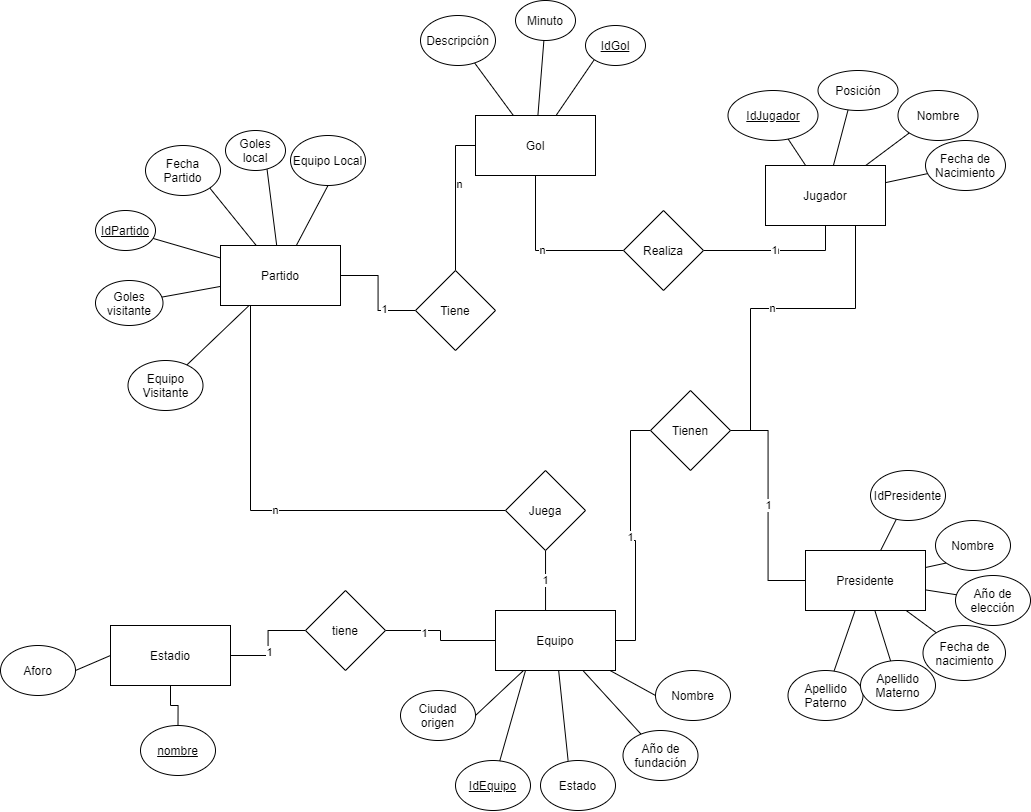

The diagram above was exported from draw.io. Its source (the exported page's mxGraphModel, read from the mxfile embedded in the PNG):
<mxGraphModel dx="2333" dy="1967" grid="1" gridSize="10" guides="1" tooltips="1" connect="1" arrows="1" fold="1" page="1" pageScale="1" pageWidth="850" pageHeight="1100" math="0" shadow="0" extFonts="Permanent Marker^https://fonts.googleapis.com/css?family=Permanent+Marker">
  <root>
    <mxCell id="0" />
    <mxCell id="1" parent="0" />
    <mxCell id="OdNlM5eGovoSQa8L_nwy-48" value="n" style="edgeStyle=orthogonalEdgeStyle;rounded=0;orthogonalLoop=1;jettySize=auto;html=1;entryX=1;entryY=0.5;entryDx=0;entryDy=0;endArrow=none;endFill=0;" parent="1" source="OdNlM5eGovoSQa8L_nwy-1" target="OdNlM5eGovoSQa8L_nwy-47" edge="1">
      <mxGeometry relative="1" as="geometry">
        <Array as="points">
          <mxPoint x="610" y="258" />
          <mxPoint x="505" y="258" />
          <mxPoint x="505" y="380" />
        </Array>
      </mxGeometry>
    </mxCell>
    <mxCell id="OdNlM5eGovoSQa8L_nwy-74" style="edgeStyle=none;orthogonalLoop=1;jettySize=auto;html=1;endArrow=none;" parent="1" source="OdNlM5eGovoSQa8L_nwy-1" target="OdNlM5eGovoSQa8L_nwy-6" edge="1">
      <mxGeometry relative="1" as="geometry" />
    </mxCell>
    <mxCell id="OdNlM5eGovoSQa8L_nwy-75" style="edgeStyle=none;orthogonalLoop=1;jettySize=auto;html=1;entryX=0.379;entryY=0.96;entryDx=0;entryDy=0;entryPerimeter=0;endArrow=none;" parent="1" source="OdNlM5eGovoSQa8L_nwy-1" target="OdNlM5eGovoSQa8L_nwy-9" edge="1">
      <mxGeometry relative="1" as="geometry" />
    </mxCell>
    <mxCell id="OdNlM5eGovoSQa8L_nwy-76" style="edgeStyle=none;orthogonalLoop=1;jettySize=auto;html=1;entryX=0;entryY=1;entryDx=0;entryDy=0;endArrow=none;" parent="1" source="OdNlM5eGovoSQa8L_nwy-1" target="OdNlM5eGovoSQa8L_nwy-7" edge="1">
      <mxGeometry relative="1" as="geometry" />
    </mxCell>
    <mxCell id="OdNlM5eGovoSQa8L_nwy-77" style="edgeStyle=none;orthogonalLoop=1;jettySize=auto;html=1;endArrow=none;" parent="1" source="OdNlM5eGovoSQa8L_nwy-1" target="OdNlM5eGovoSQa8L_nwy-8" edge="1">
      <mxGeometry relative="1" as="geometry" />
    </mxCell>
    <mxCell id="OdNlM5eGovoSQa8L_nwy-1" value="Jugador" style="rounded=0;whiteSpace=wrap;html=1;" parent="1" vertex="1">
      <mxGeometry x="520" y="115" width="120" height="60" as="geometry" />
    </mxCell>
    <mxCell id="OdNlM5eGovoSQa8L_nwy-65" style="edgeStyle=none;orthogonalLoop=1;jettySize=auto;html=1;entryX=0.5;entryY=1;entryDx=0;entryDy=0;endArrow=none;" parent="1" source="OdNlM5eGovoSQa8L_nwy-2" target="OdNlM5eGovoSQa8L_nwy-20" edge="1">
      <mxGeometry relative="1" as="geometry" />
    </mxCell>
    <mxCell id="OdNlM5eGovoSQa8L_nwy-66" style="edgeStyle=none;orthogonalLoop=1;jettySize=auto;html=1;entryX=0.693;entryY=0.975;entryDx=0;entryDy=0;entryPerimeter=0;endArrow=none;" parent="1" source="OdNlM5eGovoSQa8L_nwy-2" target="OdNlM5eGovoSQa8L_nwy-18" edge="1">
      <mxGeometry relative="1" as="geometry" />
    </mxCell>
    <mxCell id="OdNlM5eGovoSQa8L_nwy-67" style="edgeStyle=none;orthogonalLoop=1;jettySize=auto;html=1;entryX=1;entryY=1;entryDx=0;entryDy=0;endArrow=none;" parent="1" source="OdNlM5eGovoSQa8L_nwy-2" target="OdNlM5eGovoSQa8L_nwy-17" edge="1">
      <mxGeometry relative="1" as="geometry" />
    </mxCell>
    <mxCell id="OdNlM5eGovoSQa8L_nwy-68" style="edgeStyle=none;orthogonalLoop=1;jettySize=auto;html=1;endArrow=none;" parent="1" source="OdNlM5eGovoSQa8L_nwy-2" target="OdNlM5eGovoSQa8L_nwy-16" edge="1">
      <mxGeometry relative="1" as="geometry" />
    </mxCell>
    <mxCell id="OdNlM5eGovoSQa8L_nwy-69" style="edgeStyle=none;orthogonalLoop=1;jettySize=auto;html=1;endArrow=none;" parent="1" source="OdNlM5eGovoSQa8L_nwy-2" target="OdNlM5eGovoSQa8L_nwy-19" edge="1">
      <mxGeometry relative="1" as="geometry" />
    </mxCell>
    <mxCell id="OdNlM5eGovoSQa8L_nwy-70" style="edgeStyle=none;orthogonalLoop=1;jettySize=auto;html=1;endArrow=none;" parent="1" source="OdNlM5eGovoSQa8L_nwy-2" target="OdNlM5eGovoSQa8L_nwy-21" edge="1">
      <mxGeometry relative="1" as="geometry" />
    </mxCell>
    <mxCell id="HtbAghu7q7MqYrRajIFV-15" style="edgeStyle=orthogonalEdgeStyle;rounded=0;orthogonalLoop=1;jettySize=auto;html=1;endArrow=none;endFill=0;" edge="1" parent="1" source="OdNlM5eGovoSQa8L_nwy-2" target="HtbAghu7q7MqYrRajIFV-14">
      <mxGeometry relative="1" as="geometry" />
    </mxCell>
    <mxCell id="HtbAghu7q7MqYrRajIFV-17" value="1" style="edgeLabel;html=1;align=center;verticalAlign=middle;resizable=0;points=[];" vertex="1" connectable="0" parent="HtbAghu7q7MqYrRajIFV-15">
      <mxGeometry x="0.4291" y="2" relative="1" as="geometry">
        <mxPoint as="offset" />
      </mxGeometry>
    </mxCell>
    <mxCell id="OdNlM5eGovoSQa8L_nwy-2" value="Partido" style="rounded=0;whiteSpace=wrap;html=1;" parent="1" vertex="1">
      <mxGeometry x="-25" y="195" width="120" height="60" as="geometry" />
    </mxCell>
    <mxCell id="OdNlM5eGovoSQa8L_nwy-71" style="edgeStyle=none;orthogonalLoop=1;jettySize=auto;html=1;endArrow=none;" parent="1" source="OdNlM5eGovoSQa8L_nwy-3" target="OdNlM5eGovoSQa8L_nwy-24" edge="1">
      <mxGeometry relative="1" as="geometry" />
    </mxCell>
    <mxCell id="OdNlM5eGovoSQa8L_nwy-72" style="edgeStyle=none;orthogonalLoop=1;jettySize=auto;html=1;endArrow=none;" parent="1" source="OdNlM5eGovoSQa8L_nwy-3" target="OdNlM5eGovoSQa8L_nwy-23" edge="1">
      <mxGeometry relative="1" as="geometry" />
    </mxCell>
    <mxCell id="OdNlM5eGovoSQa8L_nwy-73" style="edgeStyle=none;orthogonalLoop=1;jettySize=auto;html=1;entryX=0;entryY=1;entryDx=0;entryDy=0;endArrow=none;" parent="1" source="OdNlM5eGovoSQa8L_nwy-3" target="OdNlM5eGovoSQa8L_nwy-22" edge="1">
      <mxGeometry relative="1" as="geometry" />
    </mxCell>
    <mxCell id="OdNlM5eGovoSQa8L_nwy-3" value="Gol" style="rounded=0;whiteSpace=wrap;html=1;" parent="1" vertex="1">
      <mxGeometry x="230" y="65" width="120" height="60" as="geometry" />
    </mxCell>
    <mxCell id="OdNlM5eGovoSQa8L_nwy-54" style="edgeStyle=none;orthogonalLoop=1;jettySize=auto;html=1;entryX=1;entryY=0.5;entryDx=0;entryDy=0;endArrow=none;" parent="1" source="OdNlM5eGovoSQa8L_nwy-4" target="OdNlM5eGovoSQa8L_nwy-15" edge="1">
      <mxGeometry relative="1" as="geometry" />
    </mxCell>
    <mxCell id="OdNlM5eGovoSQa8L_nwy-55" style="edgeStyle=none;orthogonalLoop=1;jettySize=auto;html=1;endArrow=none;exitX=0;exitY=0.5;exitDx=0;exitDy=0;entryX=1;entryY=0.5;entryDx=0;entryDy=0;" parent="1" source="HtbAghu7q7MqYrRajIFV-2" target="OdNlM5eGovoSQa8L_nwy-13" edge="1">
      <mxGeometry relative="1" as="geometry">
        <mxPoint x="-200" y="585" as="targetPoint" />
      </mxGeometry>
    </mxCell>
    <mxCell id="OdNlM5eGovoSQa8L_nwy-56" style="edgeStyle=none;orthogonalLoop=1;jettySize=auto;html=1;entryX=0.368;entryY=0;entryDx=0;entryDy=0;entryPerimeter=0;endArrow=none;" parent="1" source="OdNlM5eGovoSQa8L_nwy-4" target="OdNlM5eGovoSQa8L_nwy-12" edge="1">
      <mxGeometry relative="1" as="geometry" />
    </mxCell>
    <mxCell id="OdNlM5eGovoSQa8L_nwy-57" style="edgeStyle=none;orthogonalLoop=1;jettySize=auto;html=1;endArrow=none;" parent="1" source="OdNlM5eGovoSQa8L_nwy-4" target="OdNlM5eGovoSQa8L_nwy-14" edge="1">
      <mxGeometry relative="1" as="geometry" />
    </mxCell>
    <mxCell id="OdNlM5eGovoSQa8L_nwy-58" style="edgeStyle=none;orthogonalLoop=1;jettySize=auto;html=1;entryX=0;entryY=0.5;entryDx=0;entryDy=0;endArrow=none;" parent="1" source="OdNlM5eGovoSQa8L_nwy-4" target="OdNlM5eGovoSQa8L_nwy-11" edge="1">
      <mxGeometry relative="1" as="geometry" />
    </mxCell>
    <mxCell id="HtbAghu7q7MqYrRajIFV-10" style="edgeStyle=orthogonalEdgeStyle;rounded=0;orthogonalLoop=1;jettySize=auto;html=1;endArrow=none;endFill=0;" edge="1" parent="1" source="OdNlM5eGovoSQa8L_nwy-4" target="HtbAghu7q7MqYrRajIFV-9">
      <mxGeometry relative="1" as="geometry" />
    </mxCell>
    <mxCell id="HtbAghu7q7MqYrRajIFV-12" value="1" style="edgeLabel;html=1;align=center;verticalAlign=middle;resizable=0;points=[];" vertex="1" connectable="0" parent="HtbAghu7q7MqYrRajIFV-10">
      <mxGeometry x="0.3667" y="2" relative="1" as="geometry">
        <mxPoint as="offset" />
      </mxGeometry>
    </mxCell>
    <mxCell id="OdNlM5eGovoSQa8L_nwy-4" value="Equipo" style="rounded=0;whiteSpace=wrap;html=1;" parent="1" vertex="1">
      <mxGeometry x="250" y="560" width="120" height="60" as="geometry" />
    </mxCell>
    <mxCell id="OdNlM5eGovoSQa8L_nwy-50" value="1" style="edgeStyle=orthogonalEdgeStyle;rounded=0;orthogonalLoop=1;jettySize=auto;html=1;entryX=1;entryY=0.5;entryDx=0;entryDy=0;endArrow=none;endFill=0;" parent="1" source="OdNlM5eGovoSQa8L_nwy-5" target="OdNlM5eGovoSQa8L_nwy-47" edge="1">
      <mxGeometry relative="1" as="geometry" />
    </mxCell>
    <mxCell id="OdNlM5eGovoSQa8L_nwy-59" style="edgeStyle=none;orthogonalLoop=1;jettySize=auto;html=1;endArrow=none;" parent="1" source="OdNlM5eGovoSQa8L_nwy-5" target="OdNlM5eGovoSQa8L_nwy-27" edge="1">
      <mxGeometry relative="1" as="geometry" />
    </mxCell>
    <mxCell id="OdNlM5eGovoSQa8L_nwy-60" style="edgeStyle=none;orthogonalLoop=1;jettySize=auto;html=1;entryX=0;entryY=1;entryDx=0;entryDy=0;endArrow=none;" parent="1" source="OdNlM5eGovoSQa8L_nwy-5" target="OdNlM5eGovoSQa8L_nwy-28" edge="1">
      <mxGeometry relative="1" as="geometry" />
    </mxCell>
    <mxCell id="OdNlM5eGovoSQa8L_nwy-61" style="edgeStyle=none;orthogonalLoop=1;jettySize=auto;html=1;endArrow=none;" parent="1" source="OdNlM5eGovoSQa8L_nwy-5" target="OdNlM5eGovoSQa8L_nwy-32" edge="1">
      <mxGeometry relative="1" as="geometry" />
    </mxCell>
    <mxCell id="OdNlM5eGovoSQa8L_nwy-62" style="edgeStyle=none;orthogonalLoop=1;jettySize=auto;html=1;endArrow=none;" parent="1" source="OdNlM5eGovoSQa8L_nwy-5" target="OdNlM5eGovoSQa8L_nwy-31" edge="1">
      <mxGeometry relative="1" as="geometry" />
    </mxCell>
    <mxCell id="OdNlM5eGovoSQa8L_nwy-63" style="edgeStyle=none;orthogonalLoop=1;jettySize=auto;html=1;endArrow=none;" parent="1" source="OdNlM5eGovoSQa8L_nwy-5" target="OdNlM5eGovoSQa8L_nwy-30" edge="1">
      <mxGeometry relative="1" as="geometry" />
    </mxCell>
    <mxCell id="OdNlM5eGovoSQa8L_nwy-64" style="edgeStyle=none;orthogonalLoop=1;jettySize=auto;html=1;endArrow=none;" parent="1" source="OdNlM5eGovoSQa8L_nwy-5" target="OdNlM5eGovoSQa8L_nwy-29" edge="1">
      <mxGeometry relative="1" as="geometry" />
    </mxCell>
    <mxCell id="OdNlM5eGovoSQa8L_nwy-5" value="Presidente" style="rounded=0;whiteSpace=wrap;html=1;" parent="1" vertex="1">
      <mxGeometry x="560" y="500" width="120" height="60" as="geometry" />
    </mxCell>
    <mxCell id="OdNlM5eGovoSQa8L_nwy-6" value="IdJugador" style="ellipse;whiteSpace=wrap;html=1;fontStyle=4" parent="1" vertex="1">
      <mxGeometry x="482.5" y="40" width="90" height="50" as="geometry" />
    </mxCell>
    <mxCell id="OdNlM5eGovoSQa8L_nwy-7" value="Nombre" style="ellipse;whiteSpace=wrap;html=1;" parent="1" vertex="1">
      <mxGeometry x="652.5" y="40" width="80" height="50" as="geometry" />
    </mxCell>
    <mxCell id="OdNlM5eGovoSQa8L_nwy-8" value="Fecha de Nacimiento" style="ellipse;whiteSpace=wrap;html=1;" parent="1" vertex="1">
      <mxGeometry x="680" y="90" width="80" height="50" as="geometry" />
    </mxCell>
    <mxCell id="OdNlM5eGovoSQa8L_nwy-9" value="Posición" style="ellipse;whiteSpace=wrap;html=1;" parent="1" vertex="1">
      <mxGeometry x="572.5" y="20" width="80" height="40" as="geometry" />
    </mxCell>
    <mxCell id="OdNlM5eGovoSQa8L_nwy-10" value="IdEquipo" style="ellipse;whiteSpace=wrap;html=1;fontStyle=4" parent="1" vertex="1">
      <mxGeometry x="210" y="710" width="75" height="50" as="geometry" />
    </mxCell>
    <mxCell id="OdNlM5eGovoSQa8L_nwy-11" value="Nombre" style="ellipse;whiteSpace=wrap;html=1;" parent="1" vertex="1">
      <mxGeometry x="410" y="620" width="75" height="50" as="geometry" />
    </mxCell>
    <mxCell id="OdNlM5eGovoSQa8L_nwy-12" value="Estado" style="ellipse;whiteSpace=wrap;html=1;" parent="1" vertex="1">
      <mxGeometry x="295" y="710" width="75" height="50" as="geometry" />
    </mxCell>
    <mxCell id="OdNlM5eGovoSQa8L_nwy-13" value="Aforo" style="ellipse;whiteSpace=wrap;html=1;" parent="1" vertex="1">
      <mxGeometry x="-245" y="595" width="75" height="50" as="geometry" />
    </mxCell>
    <mxCell id="OdNlM5eGovoSQa8L_nwy-14" value="Año de fundación" style="ellipse;whiteSpace=wrap;html=1;" parent="1" vertex="1">
      <mxGeometry x="377.5" y="680" width="75" height="50" as="geometry" />
    </mxCell>
    <mxCell id="OdNlM5eGovoSQa8L_nwy-15" value="Ciudad origen" style="ellipse;whiteSpace=wrap;html=1;" parent="1" vertex="1">
      <mxGeometry x="155" y="640" width="75" height="50" as="geometry" />
    </mxCell>
    <mxCell id="OdNlM5eGovoSQa8L_nwy-16" value="IdPartido" style="ellipse;whiteSpace=wrap;html=1;fontStyle=4" parent="1" vertex="1">
      <mxGeometry x="-150" y="160" width="60" height="40" as="geometry" />
    </mxCell>
    <mxCell id="OdNlM5eGovoSQa8L_nwy-17" value="Fecha Partido" style="ellipse;whiteSpace=wrap;html=1;" parent="1" vertex="1">
      <mxGeometry x="-100" y="95" width="75" height="50" as="geometry" />
    </mxCell>
    <mxCell id="OdNlM5eGovoSQa8L_nwy-18" value="Goles local" style="ellipse;whiteSpace=wrap;html=1;" parent="1" vertex="1">
      <mxGeometry x="-20" y="80" width="60" height="40" as="geometry" />
    </mxCell>
    <mxCell id="OdNlM5eGovoSQa8L_nwy-19" value="Goles visitante" style="ellipse;whiteSpace=wrap;html=1;" parent="1" vertex="1">
      <mxGeometry x="-150" y="230" width="67.5" height="45" as="geometry" />
    </mxCell>
    <mxCell id="OdNlM5eGovoSQa8L_nwy-20" value="Equipo Local" style="ellipse;whiteSpace=wrap;html=1;" parent="1" vertex="1">
      <mxGeometry x="45" y="85" width="75" height="50" as="geometry" />
    </mxCell>
    <mxCell id="OdNlM5eGovoSQa8L_nwy-21" value="Equipo Visitante" style="ellipse;whiteSpace=wrap;html=1;" parent="1" vertex="1">
      <mxGeometry x="-117.5" y="310" width="75" height="50" as="geometry" />
    </mxCell>
    <mxCell id="OdNlM5eGovoSQa8L_nwy-22" value="IdGol" style="ellipse;whiteSpace=wrap;html=1;fontStyle=4" parent="1" vertex="1">
      <mxGeometry x="340" y="-25" width="60" height="40" as="geometry" />
    </mxCell>
    <mxCell id="OdNlM5eGovoSQa8L_nwy-23" value="Minuto" style="ellipse;whiteSpace=wrap;html=1;" parent="1" vertex="1">
      <mxGeometry x="270" y="-50" width="60" height="40" as="geometry" />
    </mxCell>
    <mxCell id="OdNlM5eGovoSQa8L_nwy-24" value="Descripción" style="ellipse;whiteSpace=wrap;html=1;" parent="1" vertex="1">
      <mxGeometry x="175" y="-35" width="75" height="50" as="geometry" />
    </mxCell>
    <mxCell id="OdNlM5eGovoSQa8L_nwy-27" value="IdPresidente" style="ellipse;whiteSpace=wrap;html=1;" parent="1" vertex="1">
      <mxGeometry x="625" y="420" width="75" height="50" as="geometry" />
    </mxCell>
    <mxCell id="OdNlM5eGovoSQa8L_nwy-28" value="Nombre" style="ellipse;whiteSpace=wrap;html=1;" parent="1" vertex="1">
      <mxGeometry x="690" y="470" width="75" height="50" as="geometry" />
    </mxCell>
    <mxCell id="OdNlM5eGovoSQa8L_nwy-29" value="Apellido Paterno" style="ellipse;whiteSpace=wrap;html=1;" parent="1" vertex="1">
      <mxGeometry x="542.5" y="620" width="75" height="50" as="geometry" />
    </mxCell>
    <mxCell id="OdNlM5eGovoSQa8L_nwy-30" value="Apellido Materno" style="ellipse;whiteSpace=wrap;html=1;" parent="1" vertex="1">
      <mxGeometry x="615" y="610" width="75" height="50" as="geometry" />
    </mxCell>
    <mxCell id="OdNlM5eGovoSQa8L_nwy-31" value="Fecha de nacimiento" style="ellipse;whiteSpace=wrap;html=1;" parent="1" vertex="1">
      <mxGeometry x="677.5" y="575" width="82.5" height="55" as="geometry" />
    </mxCell>
    <mxCell id="OdNlM5eGovoSQa8L_nwy-32" value="Año de elección" style="ellipse;whiteSpace=wrap;html=1;" parent="1" vertex="1">
      <mxGeometry x="710" y="525" width="75" height="50" as="geometry" />
    </mxCell>
    <mxCell id="OdNlM5eGovoSQa8L_nwy-34" style="edgeStyle=orthogonalEdgeStyle;rounded=0;orthogonalLoop=1;jettySize=auto;html=1;exitX=0.5;exitY=1;exitDx=0;exitDy=0;" parent="1" source="OdNlM5eGovoSQa8L_nwy-30" target="OdNlM5eGovoSQa8L_nwy-30" edge="1">
      <mxGeometry relative="1" as="geometry" />
    </mxCell>
    <mxCell id="OdNlM5eGovoSQa8L_nwy-38" value="n" style="edgeStyle=orthogonalEdgeStyle;rounded=0;orthogonalLoop=1;jettySize=auto;html=1;entryX=0.5;entryY=1;entryDx=0;entryDy=0;endArrow=none;endFill=0;" parent="1" source="OdNlM5eGovoSQa8L_nwy-37" target="OdNlM5eGovoSQa8L_nwy-1" edge="1">
      <mxGeometry relative="1" as="geometry" />
    </mxCell>
    <mxCell id="OdNlM5eGovoSQa8L_nwy-40" value="1" style="edgeLabel;html=1;align=center;verticalAlign=middle;resizable=0;points=[];" parent="OdNlM5eGovoSQa8L_nwy-38" vertex="1" connectable="0">
      <mxGeometry x="-0.0503" y="1" relative="1" as="geometry">
        <mxPoint as="offset" />
      </mxGeometry>
    </mxCell>
    <mxCell id="OdNlM5eGovoSQa8L_nwy-39" value="n" style="edgeStyle=orthogonalEdgeStyle;rounded=0;orthogonalLoop=1;jettySize=auto;html=1;endArrow=none;endFill=0;" parent="1" source="OdNlM5eGovoSQa8L_nwy-37" target="OdNlM5eGovoSQa8L_nwy-3" edge="1">
      <mxGeometry relative="1" as="geometry" />
    </mxCell>
    <mxCell id="OdNlM5eGovoSQa8L_nwy-37" value="Realiza" style="rhombus;whiteSpace=wrap;html=1;" parent="1" vertex="1">
      <mxGeometry x="378" y="160" width="80" height="80" as="geometry" />
    </mxCell>
    <mxCell id="OdNlM5eGovoSQa8L_nwy-45" value="n" style="edgeStyle=orthogonalEdgeStyle;rounded=0;orthogonalLoop=1;jettySize=auto;html=1;entryX=0.25;entryY=1;entryDx=0;entryDy=0;endArrow=none;endFill=0;" parent="1" source="OdNlM5eGovoSQa8L_nwy-44" target="OdNlM5eGovoSQa8L_nwy-2" edge="1">
      <mxGeometry relative="1" as="geometry" />
    </mxCell>
    <mxCell id="OdNlM5eGovoSQa8L_nwy-46" value="1" style="edgeStyle=orthogonalEdgeStyle;rounded=0;orthogonalLoop=1;jettySize=auto;html=1;entryX=0.417;entryY=0;entryDx=0;entryDy=0;entryPerimeter=0;endArrow=none;endFill=0;" parent="1" source="OdNlM5eGovoSQa8L_nwy-44" target="OdNlM5eGovoSQa8L_nwy-4" edge="1">
      <mxGeometry relative="1" as="geometry" />
    </mxCell>
    <mxCell id="OdNlM5eGovoSQa8L_nwy-44" value="Juega" style="rhombus;whiteSpace=wrap;html=1;" parent="1" vertex="1">
      <mxGeometry x="260" y="420" width="80" height="80" as="geometry" />
    </mxCell>
    <mxCell id="OdNlM5eGovoSQa8L_nwy-51" value="1" style="edgeStyle=orthogonalEdgeStyle;rounded=0;orthogonalLoop=1;jettySize=auto;html=1;entryX=1;entryY=0.5;entryDx=0;entryDy=0;endArrow=none;endFill=0;" parent="1" source="OdNlM5eGovoSQa8L_nwy-47" target="OdNlM5eGovoSQa8L_nwy-4" edge="1">
      <mxGeometry relative="1" as="geometry" />
    </mxCell>
    <mxCell id="OdNlM5eGovoSQa8L_nwy-47" value="Tienen" style="rhombus;whiteSpace=wrap;html=1;" parent="1" vertex="1">
      <mxGeometry x="405" y="340" width="80" height="80" as="geometry" />
    </mxCell>
    <mxCell id="OdNlM5eGovoSQa8L_nwy-53" value="" style="endArrow=none;html=1;entryX=0.25;entryY=1;entryDx=0;entryDy=0;exitX=0.5;exitY=0;exitDx=0;exitDy=0;" parent="1" target="OdNlM5eGovoSQa8L_nwy-4" edge="1" source="OdNlM5eGovoSQa8L_nwy-10">
      <mxGeometry width="50" height="50" relative="1" as="geometry">
        <mxPoint x="227" y="671" as="sourcePoint" />
        <mxPoint x="280" y="640" as="targetPoint" />
      </mxGeometry>
    </mxCell>
    <mxCell id="HtbAghu7q7MqYrRajIFV-8" style="edgeStyle=orthogonalEdgeStyle;rounded=0;orthogonalLoop=1;jettySize=auto;html=1;endArrow=none;endFill=0;" edge="1" parent="1" source="HtbAghu7q7MqYrRajIFV-2" target="HtbAghu7q7MqYrRajIFV-7">
      <mxGeometry relative="1" as="geometry" />
    </mxCell>
    <mxCell id="HtbAghu7q7MqYrRajIFV-2" value="Estadio" style="rounded=0;whiteSpace=wrap;html=1;" vertex="1" parent="1">
      <mxGeometry x="-135" y="575" width="120" height="60" as="geometry" />
    </mxCell>
    <mxCell id="HtbAghu7q7MqYrRajIFV-7" value="nombre" style="ellipse;whiteSpace=wrap;html=1;fontStyle=4" vertex="1" parent="1">
      <mxGeometry x="-105" y="675" width="75" height="50" as="geometry" />
    </mxCell>
    <mxCell id="HtbAghu7q7MqYrRajIFV-11" style="edgeStyle=orthogonalEdgeStyle;rounded=0;orthogonalLoop=1;jettySize=auto;html=1;endArrow=none;endFill=0;" edge="1" parent="1" source="HtbAghu7q7MqYrRajIFV-9" target="HtbAghu7q7MqYrRajIFV-2">
      <mxGeometry relative="1" as="geometry" />
    </mxCell>
    <mxCell id="HtbAghu7q7MqYrRajIFV-13" value="1" style="edgeLabel;html=1;align=center;verticalAlign=middle;resizable=0;points=[];" vertex="1" connectable="0" parent="HtbAghu7q7MqYrRajIFV-11">
      <mxGeometry x="0.182" y="1" relative="1" as="geometry">
        <mxPoint as="offset" />
      </mxGeometry>
    </mxCell>
    <mxCell id="HtbAghu7q7MqYrRajIFV-9" value="tiene" style="rhombus;whiteSpace=wrap;html=1;" vertex="1" parent="1">
      <mxGeometry x="60" y="540" width="80" height="80" as="geometry" />
    </mxCell>
    <mxCell id="HtbAghu7q7MqYrRajIFV-16" style="edgeStyle=orthogonalEdgeStyle;rounded=0;orthogonalLoop=1;jettySize=auto;html=1;exitX=0.5;exitY=0;exitDx=0;exitDy=0;entryX=0;entryY=0.5;entryDx=0;entryDy=0;endArrow=none;endFill=0;" edge="1" parent="1" source="HtbAghu7q7MqYrRajIFV-14" target="OdNlM5eGovoSQa8L_nwy-3">
      <mxGeometry relative="1" as="geometry" />
    </mxCell>
    <mxCell id="HtbAghu7q7MqYrRajIFV-18" value="n" style="edgeLabel;html=1;align=center;verticalAlign=middle;resizable=0;points=[];" vertex="1" connectable="0" parent="HtbAghu7q7MqYrRajIFV-16">
      <mxGeometry x="0.2083" y="-3" relative="1" as="geometry">
        <mxPoint as="offset" />
      </mxGeometry>
    </mxCell>
    <mxCell id="HtbAghu7q7MqYrRajIFV-14" value="Tiene" style="rhombus;whiteSpace=wrap;html=1;" vertex="1" parent="1">
      <mxGeometry x="170" y="220" width="80" height="80" as="geometry" />
    </mxCell>
  </root>
</mxGraphModel>